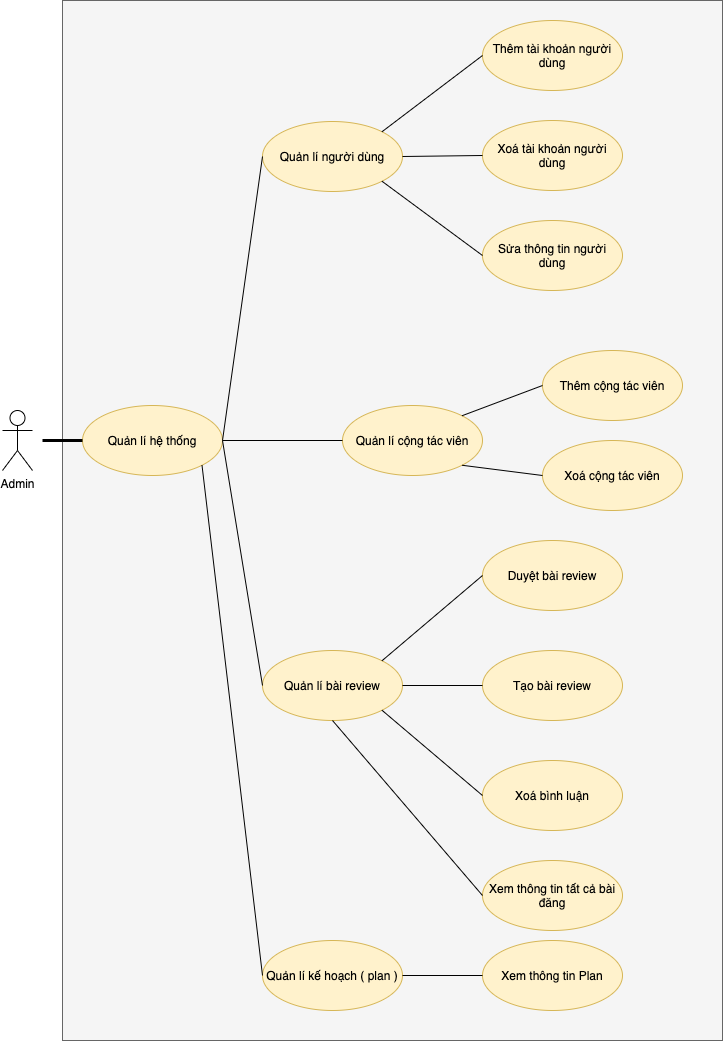

The diagram above was exported from draw.io. Its source (the exported page's mxGraphModel, read from the mxfile embedded in the PNG):
<mxGraphModel dx="2246" dy="1306" grid="1" gridSize="10" guides="1" tooltips="1" connect="1" arrows="1" fold="1" page="1" pageScale="1" pageWidth="827" pageHeight="1169" math="0" shadow="0">
  <root>
    <mxCell id="hn93ZhQfNJAJCoenfNqd-0" />
    <mxCell id="hn93ZhQfNJAJCoenfNqd-1" parent="hn93ZhQfNJAJCoenfNqd-0" />
    <mxCell id="MTniEjKW673XUB8HC48b-3" value="" style="verticalLabelPosition=bottom;verticalAlign=top;html=1;shape=mxgraph.basic.rect;fillColor2=none;strokeWidth=1;size=20;indent=5;fillColor=#f5f5f5;strokeColor=#666666;fontColor=#333333;" vertex="1" parent="hn93ZhQfNJAJCoenfNqd-1">
      <mxGeometry x="120" y="120" width="660" height="1040" as="geometry" />
    </mxCell>
    <mxCell id="MTniEjKW673XUB8HC48b-4" value="Quản lí hệ thống" style="ellipse;whiteSpace=wrap;html=1;fillColor=#fff2cc;strokeColor=#d6b656;" vertex="1" parent="hn93ZhQfNJAJCoenfNqd-1">
      <mxGeometry x="140" y="525" width="140" height="70" as="geometry" />
    </mxCell>
    <mxCell id="MTniEjKW673XUB8HC48b-5" value="Quản lí người dùng" style="ellipse;whiteSpace=wrap;html=1;fillColor=#fff2cc;strokeColor=#d6b656;" vertex="1" parent="hn93ZhQfNJAJCoenfNqd-1">
      <mxGeometry x="320" y="241" width="140" height="70" as="geometry" />
    </mxCell>
    <mxCell id="MTniEjKW673XUB8HC48b-6" value="Quản lí bài review" style="ellipse;whiteSpace=wrap;html=1;fillColor=#fff2cc;strokeColor=#d6b656;" vertex="1" parent="hn93ZhQfNJAJCoenfNqd-1">
      <mxGeometry x="320" y="770" width="140" height="70" as="geometry" />
    </mxCell>
    <mxCell id="MTniEjKW673XUB8HC48b-7" value="Thêm tài khoản người dùng" style="ellipse;whiteSpace=wrap;html=1;fillColor=#fff2cc;strokeColor=#d6b656;" vertex="1" parent="hn93ZhQfNJAJCoenfNqd-1">
      <mxGeometry x="540" y="140" width="140" height="70" as="geometry" />
    </mxCell>
    <mxCell id="MTniEjKW673XUB8HC48b-8" value="Xoá tài khoản người dùng" style="ellipse;whiteSpace=wrap;html=1;fillColor=#fff2cc;strokeColor=#d6b656;" vertex="1" parent="hn93ZhQfNJAJCoenfNqd-1">
      <mxGeometry x="540" y="240" width="140" height="70" as="geometry" />
    </mxCell>
    <mxCell id="MTniEjKW673XUB8HC48b-9" value="Sửa thông tin người dùng" style="ellipse;whiteSpace=wrap;html=1;fillColor=#fff2cc;strokeColor=#d6b656;" vertex="1" parent="hn93ZhQfNJAJCoenfNqd-1">
      <mxGeometry x="540" y="340" width="140" height="70" as="geometry" />
    </mxCell>
    <mxCell id="MTniEjKW673XUB8HC48b-10" value="Duyệt bài review" style="ellipse;whiteSpace=wrap;html=1;fillColor=#fff2cc;strokeColor=#d6b656;" vertex="1" parent="hn93ZhQfNJAJCoenfNqd-1">
      <mxGeometry x="540" y="660" width="140" height="70" as="geometry" />
    </mxCell>
    <mxCell id="MTniEjKW673XUB8HC48b-11" value="Tạo bài review" style="ellipse;whiteSpace=wrap;html=1;fillColor=#fff2cc;strokeColor=#d6b656;" vertex="1" parent="hn93ZhQfNJAJCoenfNqd-1">
      <mxGeometry x="540" y="770" width="140" height="70" as="geometry" />
    </mxCell>
    <mxCell id="MTniEjKW673XUB8HC48b-12" value="Xoá bình luận" style="ellipse;whiteSpace=wrap;html=1;fillColor=#fff2cc;strokeColor=#d6b656;" vertex="1" parent="hn93ZhQfNJAJCoenfNqd-1">
      <mxGeometry x="540" y="880" width="140" height="70" as="geometry" />
    </mxCell>
    <mxCell id="MTniEjKW673XUB8HC48b-13" value="" style="endArrow=none;html=1;entryX=0;entryY=0.5;entryDx=0;entryDy=0;strokeWidth=3;" edge="1" parent="hn93ZhQfNJAJCoenfNqd-1" target="MTniEjKW673XUB8HC48b-4">
      <mxGeometry width="50" height="50" relative="1" as="geometry">
        <mxPoint x="100" y="560" as="sourcePoint" />
        <mxPoint x="570" y="580" as="targetPoint" />
      </mxGeometry>
    </mxCell>
    <mxCell id="MTniEjKW673XUB8HC48b-14" value="" style="endArrow=none;html=1;entryX=0;entryY=0.5;entryDx=0;entryDy=0;strokeWidth=1;" edge="1" parent="hn93ZhQfNJAJCoenfNqd-1" target="MTniEjKW673XUB8HC48b-5">
      <mxGeometry width="50" height="50" relative="1" as="geometry">
        <mxPoint x="280" y="560" as="sourcePoint" />
        <mxPoint x="280" y="470" as="targetPoint" />
      </mxGeometry>
    </mxCell>
    <mxCell id="MTniEjKW673XUB8HC48b-15" value="" style="endArrow=none;html=1;strokeWidth=1;exitX=1;exitY=0.5;exitDx=0;exitDy=0;entryX=0;entryY=0.5;entryDx=0;entryDy=0;" edge="1" parent="hn93ZhQfNJAJCoenfNqd-1" source="MTniEjKW673XUB8HC48b-4" target="MTniEjKW673XUB8HC48b-6">
      <mxGeometry width="50" height="50" relative="1" as="geometry">
        <mxPoint x="340" y="590" as="sourcePoint" />
        <mxPoint x="390" y="540" as="targetPoint" />
      </mxGeometry>
    </mxCell>
    <mxCell id="MTniEjKW673XUB8HC48b-16" value="" style="endArrow=none;html=1;strokeWidth=1;entryX=0;entryY=0.5;entryDx=0;entryDy=0;exitX=1;exitY=0.5;exitDx=0;exitDy=0;" edge="1" parent="hn93ZhQfNJAJCoenfNqd-1" source="MTniEjKW673XUB8HC48b-5" target="MTniEjKW673XUB8HC48b-8">
      <mxGeometry width="50" height="50" relative="1" as="geometry">
        <mxPoint x="470" y="450" as="sourcePoint" />
        <mxPoint x="520" y="400" as="targetPoint" />
      </mxGeometry>
    </mxCell>
    <mxCell id="MTniEjKW673XUB8HC48b-17" value="" style="endArrow=none;html=1;strokeWidth=1;exitX=1;exitY=0;exitDx=0;exitDy=0;entryX=0;entryY=0.5;entryDx=0;entryDy=0;" edge="1" parent="hn93ZhQfNJAJCoenfNqd-1" source="MTniEjKW673XUB8HC48b-5" target="MTniEjKW673XUB8HC48b-7">
      <mxGeometry width="50" height="50" relative="1" as="geometry">
        <mxPoint x="470" y="450" as="sourcePoint" />
        <mxPoint x="520" y="400" as="targetPoint" />
      </mxGeometry>
    </mxCell>
    <mxCell id="MTniEjKW673XUB8HC48b-18" value="" style="endArrow=none;html=1;strokeWidth=1;exitX=1;exitY=1;exitDx=0;exitDy=0;entryX=0;entryY=0.5;entryDx=0;entryDy=0;" edge="1" parent="hn93ZhQfNJAJCoenfNqd-1" source="MTniEjKW673XUB8HC48b-5" target="MTniEjKW673XUB8HC48b-9">
      <mxGeometry width="50" height="50" relative="1" as="geometry">
        <mxPoint x="470" y="450" as="sourcePoint" />
        <mxPoint x="520" y="400" as="targetPoint" />
      </mxGeometry>
    </mxCell>
    <mxCell id="MTniEjKW673XUB8HC48b-19" value="" style="endArrow=none;html=1;strokeWidth=1;entryX=0;entryY=0.5;entryDx=0;entryDy=0;exitX=1;exitY=0;exitDx=0;exitDy=0;" edge="1" parent="hn93ZhQfNJAJCoenfNqd-1" source="MTniEjKW673XUB8HC48b-6" target="MTniEjKW673XUB8HC48b-10">
      <mxGeometry width="50" height="50" relative="1" as="geometry">
        <mxPoint x="470" y="770" as="sourcePoint" />
        <mxPoint x="520" y="720" as="targetPoint" />
      </mxGeometry>
    </mxCell>
    <mxCell id="MTniEjKW673XUB8HC48b-20" value="" style="endArrow=none;html=1;strokeWidth=1;exitX=1;exitY=0.5;exitDx=0;exitDy=0;entryX=0;entryY=0.5;entryDx=0;entryDy=0;" edge="1" parent="hn93ZhQfNJAJCoenfNqd-1" source="MTniEjKW673XUB8HC48b-6" target="MTniEjKW673XUB8HC48b-11">
      <mxGeometry width="50" height="50" relative="1" as="geometry">
        <mxPoint x="580" y="630" as="sourcePoint" />
        <mxPoint x="630" y="580" as="targetPoint" />
      </mxGeometry>
    </mxCell>
    <mxCell id="MTniEjKW673XUB8HC48b-21" value="" style="endArrow=none;html=1;strokeWidth=1;exitX=0;exitY=0.5;exitDx=0;exitDy=0;entryX=1;entryY=1;entryDx=0;entryDy=0;" edge="1" parent="hn93ZhQfNJAJCoenfNqd-1" source="MTniEjKW673XUB8HC48b-12" target="MTniEjKW673XUB8HC48b-6">
      <mxGeometry width="50" height="50" relative="1" as="geometry">
        <mxPoint x="550" y="790" as="sourcePoint" />
        <mxPoint x="600" y="740" as="targetPoint" />
      </mxGeometry>
    </mxCell>
    <mxCell id="E29vdtG-ogUVBhogt0sq-0" value="Xem thông tin tất cả bài đăng" style="ellipse;whiteSpace=wrap;html=1;fillColor=#fff2cc;strokeColor=#d6b656;" vertex="1" parent="hn93ZhQfNJAJCoenfNqd-1">
      <mxGeometry x="540" y="980" width="140" height="70" as="geometry" />
    </mxCell>
    <mxCell id="E29vdtG-ogUVBhogt0sq-1" value="" style="endArrow=none;html=1;strokeWidth=1;exitX=0;exitY=0.5;exitDx=0;exitDy=0;entryX=0.5;entryY=1;entryDx=0;entryDy=0;" edge="1" parent="hn93ZhQfNJAJCoenfNqd-1" source="E29vdtG-ogUVBhogt0sq-0" target="MTniEjKW673XUB8HC48b-6">
      <mxGeometry width="50" height="50" relative="1" as="geometry">
        <mxPoint x="640" y="610" as="sourcePoint" />
        <mxPoint x="690" y="560" as="targetPoint" />
      </mxGeometry>
    </mxCell>
    <mxCell id="E29vdtG-ogUVBhogt0sq-2" value="Quản lí cộng tác viên" style="ellipse;whiteSpace=wrap;html=1;fillColor=#fff2cc;strokeColor=#d6b656;" vertex="1" parent="hn93ZhQfNJAJCoenfNqd-1">
      <mxGeometry x="400" y="525" width="140" height="70" as="geometry" />
    </mxCell>
    <mxCell id="E29vdtG-ogUVBhogt0sq-3" value="" style="endArrow=none;html=1;strokeWidth=1;entryX=0;entryY=0.5;entryDx=0;entryDy=0;" edge="1" parent="hn93ZhQfNJAJCoenfNqd-1" target="E29vdtG-ogUVBhogt0sq-2">
      <mxGeometry width="50" height="50" relative="1" as="geometry">
        <mxPoint x="280" y="560" as="sourcePoint" />
        <mxPoint x="690" y="620" as="targetPoint" />
      </mxGeometry>
    </mxCell>
    <mxCell id="E29vdtG-ogUVBhogt0sq-4" value="Thêm cộng tác viên" style="ellipse;whiteSpace=wrap;html=1;fillColor=#fff2cc;strokeColor=#d6b656;" vertex="1" parent="hn93ZhQfNJAJCoenfNqd-1">
      <mxGeometry x="600" y="470" width="140" height="70" as="geometry" />
    </mxCell>
    <mxCell id="E29vdtG-ogUVBhogt0sq-5" value="Xoá cộng tác viên" style="ellipse;whiteSpace=wrap;html=1;fillColor=#fff2cc;strokeColor=#d6b656;" vertex="1" parent="hn93ZhQfNJAJCoenfNqd-1">
      <mxGeometry x="600" y="560" width="140" height="70" as="geometry" />
    </mxCell>
    <mxCell id="E29vdtG-ogUVBhogt0sq-6" value="" style="endArrow=none;html=1;strokeWidth=1;entryX=0;entryY=0.5;entryDx=0;entryDy=0;exitX=1;exitY=0;exitDx=0;exitDy=0;" edge="1" parent="hn93ZhQfNJAJCoenfNqd-1" source="E29vdtG-ogUVBhogt0sq-2" target="E29vdtG-ogUVBhogt0sq-4">
      <mxGeometry width="50" height="50" relative="1" as="geometry">
        <mxPoint x="550" y="660" as="sourcePoint" />
        <mxPoint x="600" y="610" as="targetPoint" />
      </mxGeometry>
    </mxCell>
    <mxCell id="E29vdtG-ogUVBhogt0sq-8" value="" style="endArrow=none;html=1;strokeWidth=1;exitX=1;exitY=1;exitDx=0;exitDy=0;entryX=0;entryY=0.5;entryDx=0;entryDy=0;" edge="1" parent="hn93ZhQfNJAJCoenfNqd-1" source="E29vdtG-ogUVBhogt0sq-2" target="E29vdtG-ogUVBhogt0sq-5">
      <mxGeometry width="50" height="50" relative="1" as="geometry">
        <mxPoint x="550" y="660" as="sourcePoint" />
        <mxPoint x="600" y="610" as="targetPoint" />
      </mxGeometry>
    </mxCell>
    <mxCell id="Jhbbo2Q41RkE8HMzrWuY-0" value="Admin" style="shape=umlActor;verticalLabelPosition=bottom;verticalAlign=top;html=1;" vertex="1" parent="hn93ZhQfNJAJCoenfNqd-1">
      <mxGeometry x="60" y="530" width="30" height="60" as="geometry" />
    </mxCell>
    <mxCell id="Jhbbo2Q41RkE8HMzrWuY-1" value="Quản lí kế hoạch ( plan )" style="ellipse;whiteSpace=wrap;html=1;fillColor=#fff2cc;strokeColor=#d6b656;" vertex="1" parent="hn93ZhQfNJAJCoenfNqd-1">
      <mxGeometry x="320" y="1060" width="140" height="70" as="geometry" />
    </mxCell>
    <mxCell id="Jhbbo2Q41RkE8HMzrWuY-2" value="Xem thông tin Plan" style="ellipse;whiteSpace=wrap;html=1;fillColor=#fff2cc;strokeColor=#d6b656;" vertex="1" parent="hn93ZhQfNJAJCoenfNqd-1">
      <mxGeometry x="540" y="1060" width="140" height="70" as="geometry" />
    </mxCell>
    <mxCell id="Jhbbo2Q41RkE8HMzrWuY-3" value="" style="endArrow=none;html=1;strokeWidth=1;exitX=1;exitY=1;exitDx=0;exitDy=0;entryX=0;entryY=0.5;entryDx=0;entryDy=0;" edge="1" parent="hn93ZhQfNJAJCoenfNqd-1" source="MTniEjKW673XUB8HC48b-4" target="Jhbbo2Q41RkE8HMzrWuY-1">
      <mxGeometry width="50" height="50" relative="1" as="geometry">
        <mxPoint x="290" y="570" as="sourcePoint" />
        <mxPoint x="330" y="815" as="targetPoint" />
      </mxGeometry>
    </mxCell>
    <mxCell id="Jhbbo2Q41RkE8HMzrWuY-4" value="" style="endArrow=none;html=1;strokeWidth=1;exitX=0;exitY=0.5;exitDx=0;exitDy=0;entryX=1;entryY=0.5;entryDx=0;entryDy=0;" edge="1" parent="hn93ZhQfNJAJCoenfNqd-1" source="Jhbbo2Q41RkE8HMzrWuY-2" target="Jhbbo2Q41RkE8HMzrWuY-1">
      <mxGeometry width="50" height="50" relative="1" as="geometry">
        <mxPoint x="550" y="1025" as="sourcePoint" />
        <mxPoint x="400" y="850" as="targetPoint" />
      </mxGeometry>
    </mxCell>
  </root>
</mxGraphModel>